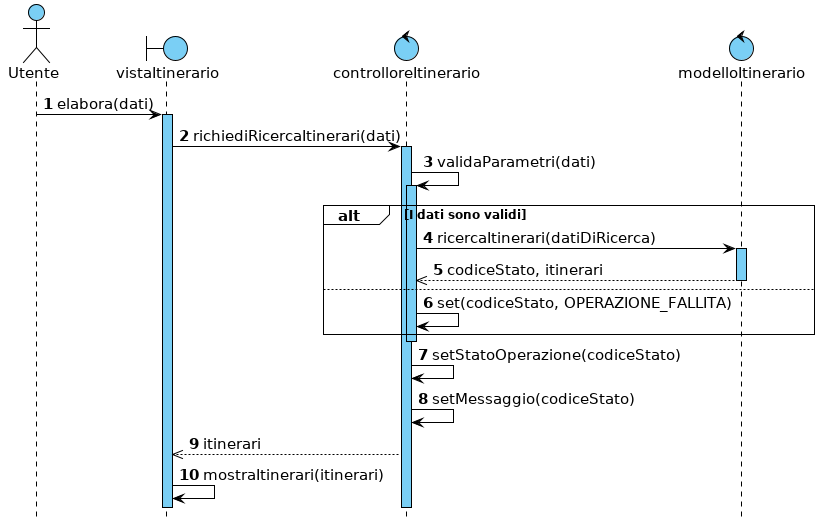

The diagram above was rendered by PlantUML. Its source (embedded in the PNG):
@startuml

hide footbox



skinparam backgroundColor white
skinparam shadowing false

skinparam {
    ArrowColor                         black
    ArrowFontSize                      15
    ArrowTextAlignment                 center
    SequenceActorBorderThickness       1
    SequenceGroupBorderThickness       1
    SequenceGroupBackgroundColor       white
    SequenceGroupFontSize              12
    SequenceGroupHeaderFontSize        15
    SequenceLifeLineBorderColor        black
    SequenceLifeLineBackgroundColor    #7acff5
    SequenceLifeLineBorderThickness    1
    SequenceParticipantBackgroundColor #7acff5
    SequenceParticipantBorderColor     black
    SequenceParticipantBorderThickness 1
    ParticipantFontSize                15
    BoundaryBackgroundColor            #7acff5
    BoundaryBorderColor                black
    BoundaryFontSize                   15
    ControlBackgroundColor             #7acff5
    ControlBorderColor                 black
    ControlFontSize                    15
    ActorFontSize                      15
    ActorBorderColor                   black
    ActorBackgroundColor               #7acff5
    NoteBackgroundColor                #7acff5
    NoteBorderColor                    black
}


autonumber

actor Utente
boundary vistaItinerario
control controlloreItinerario
control modelloItinerario

Utente -> vistaItinerario : elabora(dati)
activate vistaItinerario
vistaItinerario -> controlloreItinerario : richiediRicercaItinerari(dati)
activate controlloreItinerario
controlloreItinerario -> controlloreItinerario : validaParametri(dati)
activate controlloreItinerario

alt I dati sono validi
    controlloreItinerario -> modelloItinerario : ricercaItinerari(datiDiRicerca)
    activate modelloItinerario
    
    controlloreItinerario <<-- modelloItinerario : codiceStato, itinerari
    deactivate modelloItinerario
else
    controlloreItinerario -> controlloreItinerario : set(codiceStato, OPERAZIONE_FALLITA)
end
deactivate controlloreItinerario

controlloreItinerario -> controlloreItinerario : setStatoOperazione(codiceStato)
controlloreItinerario -> controlloreItinerario : setMessaggio(codiceStato)
vistaItinerario <<-- controlloreItinerario : itinerari

vistaItinerario -> vistaItinerario : mostraItinerari(itinerari)

@enduml